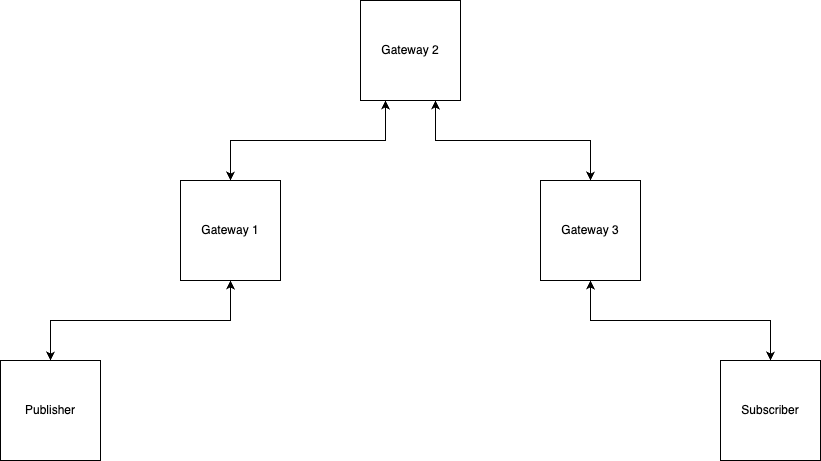

The diagram above was exported from draw.io. Its source (the exported page's mxGraphModel, read from the mxfile embedded in the PNG):
<mxGraphModel dx="1242" dy="772" grid="1" gridSize="10" guides="1" tooltips="1" connect="1" arrows="1" fold="1" page="1" pageScale="1" pageWidth="850" pageHeight="1100" math="0" shadow="0">
  <root>
    <mxCell id="0" />
    <mxCell id="1" parent="0" />
    <mxCell id="ZwVuEG8jG26H7KwCY3GE-6" style="edgeStyle=orthogonalEdgeStyle;rounded=0;orthogonalLoop=1;jettySize=auto;html=1;entryX=0.5;entryY=1;entryDx=0;entryDy=0;exitX=0.5;exitY=0;exitDx=0;exitDy=0;startArrow=classic;startFill=1;" parent="1" source="ZwVuEG8jG26H7KwCY3GE-1" target="ZwVuEG8jG26H7KwCY3GE-5" edge="1">
      <mxGeometry relative="1" as="geometry">
        <Array as="points">
          <mxPoint x="150" y="360" />
          <mxPoint x="330" y="360" />
        </Array>
      </mxGeometry>
    </mxCell>
    <mxCell id="ZwVuEG8jG26H7KwCY3GE-1" value="Publisher" style="whiteSpace=wrap;html=1;aspect=fixed;" parent="1" vertex="1">
      <mxGeometry x="100" y="400" width="100" height="100" as="geometry" />
    </mxCell>
    <mxCell id="ZwVuEG8jG26H7KwCY3GE-8" style="edgeStyle=orthogonalEdgeStyle;rounded=0;orthogonalLoop=1;jettySize=auto;html=1;entryX=0.25;entryY=1;entryDx=0;entryDy=0;exitX=0.5;exitY=0;exitDx=0;exitDy=0;startArrow=classic;startFill=1;" parent="1" source="ZwVuEG8jG26H7KwCY3GE-5" target="ZwVuEG8jG26H7KwCY3GE-7" edge="1">
      <mxGeometry relative="1" as="geometry" />
    </mxCell>
    <mxCell id="ZwVuEG8jG26H7KwCY3GE-5" value="Gateway 1" style="rounded=0;whiteSpace=wrap;html=1;" parent="1" vertex="1">
      <mxGeometry x="280" y="220" width="100" height="100" as="geometry" />
    </mxCell>
    <mxCell id="ZwVuEG8jG26H7KwCY3GE-7" value="Gateway 2" style="rounded=0;whiteSpace=wrap;html=1;" parent="1" vertex="1">
      <mxGeometry x="460" y="40" width="100" height="100" as="geometry" />
    </mxCell>
    <mxCell id="ZwVuEG8jG26H7KwCY3GE-10" style="edgeStyle=orthogonalEdgeStyle;rounded=0;orthogonalLoop=1;jettySize=auto;html=1;entryX=0.75;entryY=1;entryDx=0;entryDy=0;exitX=0.5;exitY=0;exitDx=0;exitDy=0;startArrow=classic;startFill=1;" parent="1" source="ZwVuEG8jG26H7KwCY3GE-9" target="ZwVuEG8jG26H7KwCY3GE-7" edge="1">
      <mxGeometry relative="1" as="geometry" />
    </mxCell>
    <mxCell id="ZwVuEG8jG26H7KwCY3GE-9" value="Gateway 3" style="rounded=0;whiteSpace=wrap;html=1;" parent="1" vertex="1">
      <mxGeometry x="640" y="220" width="100" height="100" as="geometry" />
    </mxCell>
    <mxCell id="GlcyKfUHgzMrFuMEOZ6C-2" style="edgeStyle=orthogonalEdgeStyle;rounded=0;orthogonalLoop=1;jettySize=auto;html=1;entryX=0.5;entryY=1;entryDx=0;entryDy=0;exitX=0.5;exitY=0;exitDx=0;exitDy=0;startArrow=classic;startFill=1;" edge="1" parent="1" source="GlcyKfUHgzMrFuMEOZ6C-1" target="ZwVuEG8jG26H7KwCY3GE-9">
      <mxGeometry relative="1" as="geometry" />
    </mxCell>
    <mxCell id="GlcyKfUHgzMrFuMEOZ6C-1" value="Subscriber" style="rounded=0;whiteSpace=wrap;html=1;" vertex="1" parent="1">
      <mxGeometry x="820" y="400" width="100" height="100" as="geometry" />
    </mxCell>
  </root>
</mxGraphModel>